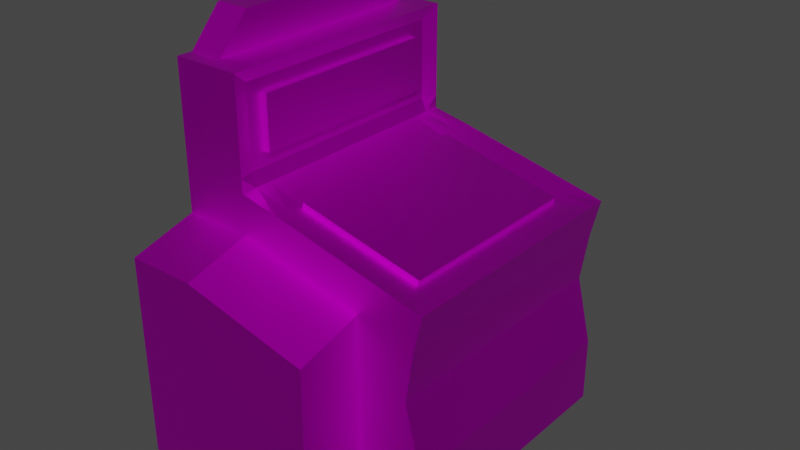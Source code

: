 # Source: computer.blend  (saved by Blender 2.91.10; exported with 4.5.12 LTS)
import bpy
from mathutils import Matrix  # noqa: F401  (used for matrix-valued properties, if any)

bpy.ops.wm.read_factory_settings(use_empty=True)
scene = bpy.context.scene
scene.name = 'Scene'

# ---- collections
col_collection = bpy.data.collections.new('Collection'); scene.collection.children.link(col_collection)

# ---- images (referenced by path relative to the original .blend; pixels are not part of the script)
import os
ASSET_DIR = os.environ.get("B2B_ASSET_DIR", "")  # directory of the original .blend (textures are referenced by path, not embedded)
HERE = os.path.dirname(os.path.abspath(__file__))  # packed textures are extracted next to this script under _unpacked/

def load_image(name, relpath, width, height, colorspace="sRGB"):
    """Load a texture the original file referenced (path relative to the .blend, or extracted next to this script)."""
    p = next((c for c in (os.path.join(HERE, relpath), os.path.join(ASSET_DIR, relpath)) if relpath and os.path.exists(c)), "")
    if p:
        img = bpy.data.images.load(p, check_existing=True)
        img.name = name
    else:  # same state as the original file: an image datablock whose file is absent (Cycles renders it pink)
        img = bpy.data.images.new(name, width, height)
        img.source = "FILE"
        img.filepath = "//" + (relpath or name)
    img.colorspace_settings.name = colorspace
    return img
img_environment_colors_jpg = load_image('Environment Colors.jpg', 'Environment Colors.jpg', 1024, 1024, 'sRGB')

# ---- materials (node trees are filled in below, after node groups)
mat_material_001 = bpy.data.materials.new('Material.001')
mat_material_001.use_transparent_shadow = False

# ---- material node trees
mat_material_001.use_nodes = True; mat_material_001.node_tree.nodes.clear()
_N = mat_material_001.node_tree.nodes; _L = mat_material_001.node_tree.links
n0 = _N.new('ShaderNodeBsdfPrincipled'); n0.name = 'Principled BSDF'; n0.location = (10, 300)
n0.distribution = 'GGX'
n0.subsurface_method = 'BURLEY'
n0.inputs[1].default_value = 1.0
n0.inputs[3].default_value = 1.45
n0.inputs[13].default_value = 0.3
n0.inputs[27].default_value = (0.0, 0.0, 0.0, 1.0)
n0.inputs[28].default_value = 1.0
n1 = _N.new('ShaderNodeOutputMaterial'); n1.name = 'Material Output'; n1.location = (300, 300)
n2 = _N.new('ShaderNodeTexImage'); n2.name = 'Image Texture'; n2.location = (-280, 275)
n2.image = img_environment_colors_jpg
_L.new(n0.outputs[0], n1.inputs[0])
_L.new(n2.outputs[0], n0.inputs[0])
n1.is_active_output = True

# ---- world
world_world = bpy.data.worlds.new('World'); scene.world = world_world
world_world.use_nodes = True; world_world.node_tree.nodes.clear()
_N = world_world.node_tree.nodes; _L = world_world.node_tree.links
n0 = _N.new('ShaderNodeOutputWorld'); n0.name = 'World Output'; n0.location = (300, 300)
n1 = _N.new('ShaderNodeBackground'); n1.name = 'Background'; n1.location = (10, 300)
n1.inputs[0].default_value = (0.05088, 0.05088, 0.05088, 1.0)
_L.new(n1.outputs[0], n0.inputs[0])
n0.is_active_output = True
world_world.color = (0.05088, 0.05088, 0.05088)
world_world.use_sun_shadow = False
world_world.sun_shadow_jitter_overblur = 0.0

# ---- meshes
me_cube_001 = bpy.data.meshes.new('Cube.001')
me_cube_001.from_pydata([(-1.0, 1.0, -1.0), (-1.0, 1.0, 1.0), (1.0, 1.0, -1.0), (1.003, 1.0, 0.6641), (0.05205, 1.0, -1.0), (0.08019, 1.0, 0.8798), (-1.0, 1.0, 0.0), (0.8797, 1.0, 0.0), (-1.0, 0.0, -1.0), (-1.0, 0.0, 1.0), (1.0, 0.0, -1.0), (1.003, 1.7e-08, 0.6641), (0.05205, 0.0, -1.0), (0.8797, 0.0, 0.0), (-1.0, 0.0, 0.0), (-0.474, 1.0, -1.0), (-0.474, 1.0, 1.0), (-0.474, 0.0, -1.0), (-0.474, 0.0, 1.0), (-1.0, 1.0, 1.809), (-1.0, 0.0, 1.809), (-0.474, 1.0, 1.809), (-0.474, 0.0, 1.809), (-1.0, 0.5, 1.0), (1.0, 0.5, -1.0), (-1.0, 0.5, 0.0), (-1.0, 0.5, -1.0), (1.003, 0.5, 0.6641), (0.05205, 0.5, -1.0), (0.8797, 0.5, 0.0), (-0.474, 0.5, 1.0), (-0.474, 0.5, -1.0), (-1.0, 0.5, 1.809), (-0.474, 0.5, 1.809), (-1.0, 0.75, 1.0), (1.0, 0.75, -1.0), (-1.0, 0.75, 0.0), (-1.0, 0.75, 1.809), (-1.0, 0.75, -1.0), (1.003, 0.75, 0.6641), (0.0704, 0.75, 0.8379), (0.05205, 0.75, -1.0), (0.8797, 0.75, 0.0), (-0.474, 0.75, 1.0), (-0.474, 0.75, -1.0), (-0.474, 0.75, 1.809), (0.553, 1.0, 0.7693), (0.4945, 1.0, -1.0), (0.4945, 1.0, 0.0), (0.5376, 0.0, -1.0), (0.5376, 0.5, -1.0), (0.5432, 0.75, 0.7274), (0.5376, 0.75, -1.0), (0.7781, 1.0, 0.7167), (0.6485, 1.0, 0.0), (0.7684, 9.721e-09, 0.6748), (0.7684, 0.5, 0.6748), (0.7684, 0.75, 0.6748), (0.7688, 1.0, -1.0), (0.7688, 0.0, -1.0), (0.7688, 0.5, -1.0), (0.7688, 0.75, -1.0), (-0.1805, 1.0, 0.9407), (-0.1903, -2.037e-08, 0.8988), (-0.2156, 1.0, -1.0), (-0.2156, 0.0, -1.0), (-0.1903, 0.5, 0.8988), (-0.2156, 0.5, -1.0), (-0.2156, 0.75, -1.0), (-0.1903, 0.75, 0.8988), (-1.0, 1.0, 0.7033), (0.9358, 1.0, 0.3752), (0.01269, 1.0, 0.5909), (0.9358, 1.595e-08, 0.3752), (-1.0, 0.0, 0.7033), (-0.474, 1.0, 0.7033), (0.9358, 0.5, 0.3752), (-1.0, 0.5, 0.7033), (0.9358, 0.75, 0.3752), (-1.0, 0.75, 0.7033), (0.4945, 1.0, 0.4804), (0.7106, 1.0, 0.4278), (-0.248, 1.0, 0.6518), (-1.0, 1.0, -0.5), (1.0, 1.0, -0.5), (-1.0, 0.0, -0.5), (1.0, 0.0, -0.5), (1.0, 0.5, -0.5), (-1.0, 0.5, -0.5), (1.0, 0.75, -0.5), (-1.0, 0.75, -0.5), (0.4945, 1.0, -0.5), (0.7688, 1.0, -0.5), (-0.474, 1.0, 1.405), (0.0795, 0.5, 0.8768), (-1.0, 1.0, 1.405), (-1.0, 0.0, 1.405), (-1.0, 0.5, 1.405), (0.0795, -1.205e-08, 0.8768), (-1.0, 0.75, 1.405), (-0.5137, 0.75, 1.405), (-0.474, 1.0, 1.613), (-1.0, 1.0, 1.613), (-1.0, 0.0, 1.613), (-1.0, 0.5, 1.613), (-0.5137, 0.5, 1.613), (-1.0, 0.75, 1.613), (-0.5137, 0.75, 1.613), (-0.5137, 0.0, 1.613), (-0.5137, 0.0, 1.202), (-0.474, 1.0, 1.202), (-1.0, 1.0, 1.202), (-1.0, 0.0, 1.202), (-1.0, 0.5, 1.202), (-0.5137, 0.5, 1.202), (-1.0, 0.75, 1.202), (-0.5137, 0.75, 1.202), (-0.5137, 0.0, 1.101), (-0.474, 1.0, 1.101), (-1.0, 1.0, 1.101), (-1.0, 0.0, 1.101), (-1.0, 0.5, 1.101), (-0.5137, 0.5, 1.101), (-1.0, 0.75, 1.101), (-0.5137, 0.75, 1.101), (-1.0, 0.875, 1.0), (1.0, 0.875, -1.0), (-1.0, 0.875, 0.0), (-1.0, 0.875, 1.809), (-1.0, 0.875, -1.0), (1.003, 0.875, 0.6641), (0.0753, 0.875, 0.8588), (0.05205, 0.875, -1.0), (0.8797, 0.875, 0.0), (-0.474, 0.875, 1.0), (-0.474, 0.875, -1.0), (-0.474, 0.875, 1.809), (0.5376, 0.875, -1.0), (0.5481, 0.875, 0.7484), (0.7732, 0.875, 0.6958), (0.7688, 0.875, -1.0), (-0.1854, 0.875, 0.9197), (-0.2156, 0.875, -1.0), (0.9358, 0.875, 0.3752), (-1.0, 0.875, 0.7033), (1.0, 0.875, -0.5), (-1.0, 0.875, -0.5), (-1.0, 0.875, 1.405), (-0.5137, 0.875, 1.405), (-1.0, 0.875, 1.613), (-0.5137, 0.875, 1.613), (-0.5137, 0.875, 1.202), (-1.0, 0.875, 1.202), (-1.0, 0.875, 1.101), (-0.5137, 0.875, 1.101), (-0.474, 1.0, 1.711), (-1.0, 1.0, 1.711), (-1.0, 0.0, 1.711), (-1.0, 0.5, 1.711), (-0.5137, 0.5, 1.711), (-1.0, 0.75, 1.711), (-0.5137, 0.75, 1.711), (-0.5137, 0.0, 1.711), (-1.0, 0.875, 1.711), (-0.5137, 0.875, 1.711), (-0.4674, 0.0, 1.405), (-0.4674, 0.5, 1.405), (-0.4674, 0.75, 1.405), (-0.4674, 0.5, 1.613), (-0.4674, 0.75, 1.613), (-0.4674, 0.0, 1.613), (-0.4674, 0.0, 1.202), (-0.4674, 0.5, 1.202), (-0.4674, 0.75, 1.202), (0.0795, 0.75, 0.8768), (0.5523, 2.794e-09, 0.7664), (0.5523, 0.5, 0.7664), (0.5523, 0.75, 0.7664), (0.7775, 9.837e-09, 0.7138), (0.7775, 0.5, 0.7138), (0.7775, 0.75, 0.7138), (-0.1812, -2.026e-08, 0.9377), (-0.1812, 0.5, 0.9377), (-0.1812, 0.75, 0.9377), (-1.0, 1.505, -1.0), (0.05205, 1.505, -1.0), (-1.0, 1.505, 0.0), (0.05205, 1.505, 0.0), (-0.474, 1.505, -1.0), (-0.474, 1.505, 0.0), (0.4945, 1.505, -1.0), (0.4945, 1.505, 0.0), (-0.2156, 1.505, 0.0), (-0.2156, 1.505, -1.0), (-1.0, 1.505, 0.5655), (0.01269, 1.505, 0.4531), (-0.474, 1.505, 0.5655), (0.4945, 1.505, 0.3426), (-0.248, 1.505, 0.514), (-1.0, 1.505, -0.5), (0.05205, 1.505, -0.5), (-0.474, 1.505, -0.5), (0.4945, 1.505, -0.5), (-0.2156, 1.505, -0.5), (-0.737, 1.0, -1.0), (-0.737, 0.0, -1.0), (-0.737, 1.0, 1.0), (-0.737, 1.0, 1.809), (-0.737, 0.0, 1.809), (-0.737, 0.5, 1.809), (-0.737, 0.5, -1.0), (-0.737, 0.75, -1.0), (-0.737, 0.75, 1.809), (-0.737, 1.0, 0.7033), (-0.737, 1.0, 1.405), (-0.737, 1.0, 1.613), (-0.737, 1.0, 1.202), (-0.737, 1.0, 1.101), (-0.737, 0.875, 1.809), (-0.737, 0.875, -1.0), (-0.737, 1.0, 1.711), (-0.737, 1.505, -1.0), (-0.737, 1.505, 0.0), (-0.737, 1.505, 0.5655), (-0.737, 1.505, -0.5), (-1.0, 0.0, 2.083), (-1.0, 0.2531, 2.083), (-1.0, 0.5031, 2.083), (-1.0, 0.6281, 2.083), (-0.737, 0.0, 2.083), (-0.737, 0.2531, 2.083), (-0.737, 0.5031, 2.083), (-0.737, 0.6281, 2.083)], [], [(144, 125, 1, 70), (81, 53, 3, 71), (220, 156, 19, 207), (82, 62, 5, 72), (83, 6, 186, 199), (92, 54, 7, 84), (146, 127, 6, 83), (87, 29, 13, 86), (67, 28, 12, 65), (164, 155, 21, 136), (60, 24, 10, 59), (76, 27, 11, 73), (66, 30, 18, 63), (210, 31, 17, 205), (64, 15, 188, 193), (213, 206, 16, 75), (37, 32, 226, 227), (158, 157, 20, 32), (69, 66, 182, 183), (160, 158, 32, 37), (218, 128, 228, 232), (211, 44, 31, 210), (69, 43, 30, 66), (78, 39, 27, 76), (61, 35, 24, 60), (162, 159, 33, 22), (68, 41, 28, 67), (89, 42, 29, 87), (85, 14, 25, 88), (74, 9, 23, 77), (66, 63, 181, 182), (145, 133, 42, 89), (142, 132, 41, 68), (138, 131, 40, 51), (140, 126, 35, 61), (143, 130, 39, 78), (141, 134, 43, 69), (219, 135, 44, 211), (209, 212, 231, 230), (163, 160, 37, 128), (159, 161, 45, 33), (88, 25, 36, 90), (77, 23, 34, 79), (132, 137, 52, 41), (139, 138, 51, 57), (57, 51, 177, 180), (41, 52, 50, 28), (56, 57, 180, 179), (28, 50, 49, 12), (213, 75, 196, 223), (72, 5, 46, 80), (27, 56, 55, 11), (39, 57, 56, 27), (130, 139, 57, 39), (137, 140, 61, 52), (52, 61, 60, 50), (50, 60, 59, 49), (91, 48, 54, 92), (80, 46, 53, 81), (131, 141, 69, 40), (135, 142, 68, 44), (40, 69, 183, 174), (44, 68, 67, 31), (55, 56, 179, 178), (51, 40, 174, 177), (31, 67, 65, 17), (75, 82, 198, 196), (75, 16, 62, 82), (4, 64, 193, 185), (48, 80, 81, 54), (80, 48, 191, 197), (25, 77, 79, 36), (133, 143, 78, 42), (14, 74, 77, 25), (42, 78, 76, 29), (6, 70, 194, 186), (29, 76, 73, 13), (48, 91, 202, 191), (54, 81, 71, 7), (127, 144, 70, 6), (47, 4, 185, 190), (47, 91, 92, 58), (72, 80, 197, 195), (26, 88, 90, 38), (126, 145, 89, 35), (8, 85, 88, 26), (35, 89, 87, 24), (204, 0, 184, 221), (24, 87, 86, 10), (129, 146, 83, 0), (58, 92, 84, 2), (82, 72, 195, 198), (152, 115, 99, 147), (105, 108, 170, 168), (115, 113, 97, 99), (100, 107, 169, 167), (113, 112, 96, 97), (151, 110, 93, 148), (216, 111, 95, 214), (114, 116, 173, 172), (147, 99, 106, 149), (107, 105, 168, 169), (99, 97, 104, 106), (109, 114, 172, 171), (97, 96, 103, 104), (148, 93, 101, 150), (214, 95, 102, 215), (217, 119, 111, 216), (154, 118, 110, 151), (121, 120, 112, 113), (123, 121, 113, 115), (117, 122, 114, 109), (153, 123, 115, 152), (122, 124, 116, 114), (30, 43, 124, 122), (125, 34, 123, 153), (18, 30, 122, 117), (34, 23, 121, 123), (23, 9, 120, 121), (134, 16, 118, 154), (206, 1, 119, 217), (43, 134, 154, 124), (1, 125, 153, 119), (119, 153, 152, 111), (124, 154, 151, 116), (100, 148, 150, 107), (95, 147, 149, 102), (116, 151, 148, 100), (111, 152, 147, 95), (38, 90, 146, 129), (2, 84, 145, 126), (36, 79, 144, 127), (7, 71, 143, 133), (15, 64, 142, 135), (5, 62, 141, 131), (47, 58, 140, 137), (3, 53, 139, 130), (53, 46, 138, 139), (4, 47, 137, 132), (156, 163, 128, 19), (207, 19, 128, 218), (204, 15, 135, 219), (62, 16, 134, 141), (71, 3, 130, 143), (58, 2, 126, 140), (46, 5, 131, 138), (64, 4, 132, 142), (84, 7, 133, 145), (161, 164, 136, 45), (90, 36, 127, 146), (79, 34, 125, 144), (107, 150, 164, 161), (102, 149, 163, 156), (105, 107, 161, 159), (149, 106, 160, 163), (108, 105, 159, 162), (106, 104, 158, 160), (104, 103, 157, 158), (150, 101, 155, 164), (215, 102, 156, 220), (172, 173, 167, 166), (171, 172, 166, 165), (166, 167, 169, 168), (165, 166, 168, 170), (116, 100, 167, 173), (176, 94, 98, 175), (177, 174, 94, 176), (180, 177, 176, 179), (179, 176, 175, 178), (174, 183, 182, 94), (94, 182, 181, 98), (203, 192, 187, 200), (224, 222, 189, 201), (200, 187, 191, 202), (201, 189, 192, 203), (189, 196, 198, 192), (187, 195, 197, 191), (222, 223, 196, 189), (192, 198, 195, 187), (188, 201, 203, 193), (185, 200, 202, 190), (221, 224, 201, 188), (193, 203, 200, 185), (91, 47, 190, 202), (0, 83, 199, 184), (184, 199, 224, 221), (186, 194, 223, 222), (199, 186, 222, 224), (101, 215, 220, 155), (0, 204, 219, 129), (21, 207, 218, 136), (16, 206, 217, 118), (118, 217, 216, 110), (93, 214, 215, 101), (110, 216, 214, 93), (15, 204, 221, 188), (70, 213, 223, 194), (136, 218, 212, 45), (129, 219, 211, 38), (38, 211, 210, 26), (45, 212, 209, 33), (33, 209, 208, 22), (70, 1, 206, 213), (26, 210, 205, 8), (155, 220, 207, 21), (230, 226, 225, 229), (231, 227, 226, 230), (232, 228, 227, 231), (128, 37, 227, 228), (208, 209, 230, 229), (20, 208, 229, 225), (32, 20, 225, 226), (212, 218, 232, 231)])
_uv = me_cube_001.uv_layers.new(name='UVMap')
_uv.uv.foreach_set('vector', [0.08789, 0.6963, 0.09398, 0.6963, 0.09398, 0.6989, 0.08789, 0.6989, 0.08789, 0.7352, 0.09398, 0.7352, 0.09398, 0.74, 0.08789, 0.74, 0.09398, 0.7043, 0.09398, 0.6989, 0.09398, 0.6989, 0.09398, 0.7043, 0.08789, 0.715, 0.09398, 0.715, 0.09398, 0.7205, 0.08789, 0.7205, 0.6429, 0.06834, 0.6531, 0.06834, 0.6531, 0.06834, 0.6429, 0.06834, 0.06316, 0.7352, 0.07344, 0.7352, 0.07344, 0.74, 0.06316, 0.74, 0.06316, 0.6963, 0.07344, 0.6963, 0.07344, 0.6989, 0.06316, 0.6989, 0.06316, 0.7503, 0.07344, 0.7503, 0.07344, 0.7605, 0.06316, 0.7605, 0.02791, 0.7503, 0.03341, 0.7503, 0.03341, 0.7605, 0.02791, 0.7605, 0.1243, 0.7426, 0.1243, 0.74, 0.1243, 0.74, 0.1243, 0.7426, 0.04814, 0.7503, 0.05289, 0.7503, 0.05289, 0.7605, 0.04814, 0.7605, 0.08789, 0.7503, 0.09398, 0.7503, 0.09398, 0.7605, 0.08789, 0.7605, 0.119, 0.7503, 0.1243, 0.7503, 0.1243, 0.7605, 0.119, 0.7605, 0.0172, 0.7503, 0.0226, 0.7503, 0.0226, 0.7605, 0.0172, 0.7605, 0.6076, 0.1094, 0.6023, 0.1094, 0.6023, 0.1094, 0.6076, 0.1094, 0.08789, 0.7043, 0.09398, 0.7043, 0.09398, 0.7097, 0.08789, 0.7097, 0.09398, 0.6938, 0.09398, 0.6886, 0.09398, 0.6886, 0.09398, 0.6938, 0.09398, 0.6886, 0.09398, 0.6783, 0.09398, 0.6783, 0.09398, 0.6886, 0.119, 0.7451, 0.119, 0.7503, 0.119, 0.7503, 0.119, 0.7451, 0.09398, 0.6938, 0.09398, 0.6886, 0.09398, 0.6886, 0.09398, 0.6938, 0.1297, 0.7426, 0.1351, 0.7426, 0.1351, 0.7426, 0.1297, 0.7426, 0.0172, 0.7451, 0.0226, 0.7451, 0.0226, 0.7503, 0.0172, 0.7503, 0.119, 0.7451, 0.1243, 0.7451, 0.1243, 0.7503, 0.119, 0.7503, 0.08789, 0.7451, 0.09398, 0.7451, 0.09398, 0.7503, 0.08789, 0.7503, 0.04814, 0.7451, 0.05289, 0.7451, 0.05289, 0.7503, 0.04814, 0.7503, 0.1243, 0.7605, 0.1243, 0.7503, 0.1243, 0.7503, 0.1243, 0.7605, 0.02791, 0.7451, 0.03341, 0.7451, 0.03341, 0.7503, 0.02791, 0.7503, 0.06316, 0.7451, 0.07344, 0.7451, 0.07344, 0.7503, 0.06316, 0.7503, 0.06316, 0.6783, 0.07344, 0.6783, 0.07344, 0.6886, 0.06316, 0.6886, 0.08789, 0.6783, 0.09398, 0.6783, 0.09398, 0.6886, 0.08789, 0.6886, 0.119, 0.7503, 0.119, 0.7605, 0.119, 0.7605, 0.119, 0.7503, 0.06316, 0.7426, 0.07344, 0.7426, 0.07344, 0.7451, 0.06316, 0.7451, 0.02791, 0.7426, 0.03341, 0.7426, 0.03341, 0.7451, 0.02791, 0.7451, 0.1035, 0.7426, 0.1135, 0.7426, 0.1135, 0.7451, 0.1035, 0.7451, 0.04814, 0.7426, 0.05289, 0.7426, 0.05289, 0.7451, 0.04814, 0.7451, 0.08789, 0.7426, 0.09398, 0.7426, 0.09398, 0.7451, 0.08789, 0.7451, 0.119, 0.7426, 0.1243, 0.7426, 0.1243, 0.7451, 0.119, 0.7451, 0.0172, 0.7426, 0.0226, 0.7426, 0.0226, 0.7451, 0.0172, 0.7451, 0.1297, 0.7503, 0.1297, 0.7451, 0.1297, 0.7451, 0.1297, 0.7503, 0.09398, 0.6963, 0.09398, 0.6938, 0.09398, 0.6938, 0.09398, 0.6963, 0.1243, 0.7503, 0.1243, 0.7451, 0.1243, 0.7451, 0.1243, 0.7503, 0.06316, 0.6886, 0.07344, 0.6886, 0.07344, 0.6938, 0.06316, 0.6938, 0.08789, 0.6886, 0.09398, 0.6886, 0.09398, 0.6938, 0.08789, 0.6938, 0.03341, 0.7426, 0.04339, 0.7426, 0.04339, 0.7451, 0.03341, 0.7451, 0.09874, 0.7426, 0.1035, 0.7426, 0.1035, 0.7451, 0.09874, 0.7451, 0.09874, 0.7451, 0.1035, 0.7451, 0.1035, 0.7451, 0.09874, 0.7451, 0.03341, 0.7451, 0.04339, 0.7451, 0.04339, 0.7503, 0.03341, 0.7503, 0.09874, 0.7503, 0.09874, 0.7451, 0.09874, 0.7451, 0.09874, 0.7503, 0.03341, 0.7503, 0.04339, 0.7503, 0.04339, 0.7605, 0.03341, 0.7605, 0.6676, 0.07375, 0.6676, 0.07915, 0.6676, 0.07915, 0.6676, 0.07375, 0.08789, 0.7205, 0.09398, 0.7205, 0.09398, 0.7305, 0.08789, 0.7305, 0.09398, 0.7503, 0.09874, 0.7503, 0.09874, 0.7605, 0.09398, 0.7605, 0.09398, 0.7451, 0.09874, 0.7451, 0.09874, 0.7503, 0.09398, 0.7503, 0.09398, 0.7426, 0.09874, 0.7426, 0.09874, 0.7451, 0.09398, 0.7451, 0.04339, 0.7426, 0.04814, 0.7426, 0.04814, 0.7451, 0.04339, 0.7451, 0.04339, 0.7451, 0.04814, 0.7451, 0.04814, 0.7503, 0.04339, 0.7503, 0.04339, 0.7503, 0.04814, 0.7503, 0.04814, 0.7605, 0.04339, 0.7605, 0.06316, 0.7305, 0.07344, 0.7305, 0.07344, 0.7352, 0.06316, 0.7352, 0.08789, 0.7305, 0.09398, 0.7305, 0.09398, 0.7352, 0.08789, 0.7352, 0.1135, 0.7426, 0.119, 0.7426, 0.119, 0.7451, 0.1135, 0.7451, 0.0226, 0.7426, 0.02791, 0.7426, 0.02791, 0.7451, 0.0226, 0.7451, 0.1135, 0.7451, 0.119, 0.7451, 0.119, 0.7451, 0.1135, 0.7451, 0.0226, 0.7451, 0.02791, 0.7451, 0.02791, 0.7503, 0.0226, 0.7503, 0.09874, 0.7605, 0.09874, 0.7503, 0.09874, 0.7503, 0.09874, 0.7605, 0.1035, 0.7451, 0.1135, 0.7451, 0.1135, 0.7451, 0.1035, 0.7451, 0.0226, 0.7503, 0.02791, 0.7503, 0.02791, 0.7605, 0.0226, 0.7605, 0.6676, 0.07915, 0.6676, 0.08446, 0.6676, 0.08446, 0.6676, 0.07915, 0.08789, 0.7097, 0.09398, 0.7097, 0.09398, 0.715, 0.08789, 0.715, 0.6131, 0.1094, 0.6076, 0.1094, 0.6076, 0.1094, 0.6131, 0.1094, 0.07344, 0.7305, 0.08789, 0.7305, 0.08789, 0.7352, 0.07344, 0.7352, 0.6676, 0.09993, 0.6531, 0.09993, 0.6531, 0.09993, 0.6676, 0.09993, 0.07344, 0.6886, 0.08789, 0.6886, 0.08789, 0.6938, 0.07344, 0.6938, 0.07344, 0.7426, 0.08789, 0.7426, 0.08789, 0.7451, 0.07344, 0.7451, 0.07344, 0.6783, 0.08789, 0.6783, 0.08789, 0.6886, 0.07344, 0.6886, 0.07344, 0.7451, 0.08789, 0.7451, 0.08789, 0.7503, 0.07344, 0.7503, 0.6531, 0.06834, 0.6676, 0.06834, 0.6676, 0.06834, 0.6531, 0.06834, 0.07344, 0.7503, 0.08789, 0.7503, 0.08789, 0.7605, 0.07344, 0.7605, 0.6531, 0.09993, 0.6429, 0.09993, 0.6429, 0.09993, 0.6531, 0.09993, 0.07344, 0.7352, 0.08789, 0.7352, 0.08789, 0.74, 0.07344, 0.74, 0.07344, 0.6963, 0.08789, 0.6963, 0.08789, 0.6989, 0.07344, 0.6989, 0.6231, 0.1094, 0.6131, 0.1094, 0.6131, 0.1094, 0.6231, 0.1094, 0.05289, 0.7305, 0.06316, 0.7305, 0.06316, 0.7352, 0.05289, 0.7352, 0.6676, 0.08996, 0.6676, 0.09993, 0.6676, 0.09993, 0.6676, 0.08996, 0.05289, 0.6886, 0.06316, 0.6886, 0.06316, 0.6938, 0.05289, 0.6938, 0.05289, 0.7426, 0.06316, 0.7426, 0.06316, 0.7451, 0.05289, 0.7451, 0.05289, 0.6783, 0.06316, 0.6783, 0.06316, 0.6886, 0.05289, 0.6886, 0.05289, 0.7451, 0.06316, 0.7451, 0.06316, 0.7503, 0.05289, 0.7503, 0.5969, 0.1094, 0.5915, 0.1094, 0.5915, 0.1094, 0.5969, 0.1094, 0.05289, 0.7503, 0.06316, 0.7503, 0.06316, 0.7605, 0.05289, 0.7605, 0.05289, 0.6963, 0.06316, 0.6963, 0.06316, 0.6989, 0.05289, 0.6989, 0.05289, 0.7352, 0.06316, 0.7352, 0.06316, 0.74, 0.05289, 0.74, 0.6676, 0.08446, 0.6676, 0.08996, 0.6676, 0.08996, 0.6676, 0.08446, 0.09398, 0.6963, 0.09398, 0.6938, 0.09398, 0.6938, 0.09398, 0.6963, 0.9446, 0.1975, 0.9446, 0.2078, 0.9446, 0.2078, 0.9446, 0.1975, 0.09398, 0.6938, 0.09398, 0.6886, 0.09398, 0.6886, 0.09398, 0.6938, 0.9446, 0.1924, 0.9446, 0.1924, 0.9446, 0.1924, 0.9446, 0.1924, 0.09398, 0.6886, 0.09398, 0.6783, 0.09398, 0.6783, 0.09398, 0.6886, 0.1243, 0.7426, 0.1243, 0.74, 0.1243, 0.74, 0.1243, 0.7426, 0.09398, 0.7043, 0.09398, 0.6989, 0.09398, 0.6989, 0.09398, 0.7043, 0.9446, 0.1975, 0.9446, 0.1924, 0.9446, 0.1924, 0.9446, 0.1975, 0.09398, 0.6963, 0.09398, 0.6938, 0.09398, 0.6938, 0.09398, 0.6963, 0.9446, 0.1924, 0.9446, 0.1975, 0.9446, 0.1975, 0.9446, 0.1924, 0.09398, 0.6938, 0.09398, 0.6886, 0.09398, 0.6886, 0.09398, 0.6938, 0.9446, 0.2078, 0.9446, 0.1975, 0.9446, 0.1975, 0.9446, 0.2078, 0.09398, 0.6886, 0.09398, 0.6783, 0.09398, 0.6783, 0.09398, 0.6886, 0.1243, 0.7426, 0.1243, 0.74, 0.1243, 0.74, 0.1243, 0.7426, 0.09398, 0.7043, 0.09398, 0.6989, 0.09398, 0.6989, 0.09398, 0.7043, 0.09398, 0.7043, 0.09398, 0.6989, 0.09398, 0.6989, 0.09398, 0.7043, 0.1243, 0.7426, 0.1243, 0.74, 0.1243, 0.74, 0.1243, 0.7426, 0.09398, 0.6886, 0.09398, 0.6783, 0.09398, 0.6783, 0.09398, 0.6886, 0.09398, 0.6938, 0.09398, 0.6886, 0.09398, 0.6886, 0.09398, 0.6938, 0.1243, 0.7605, 0.1243, 0.7503, 0.1243, 0.7503, 0.1243, 0.7605, 0.09398, 0.6963, 0.09398, 0.6938, 0.09398, 0.6938, 0.09398, 0.6963, 0.1243, 0.7503, 0.1243, 0.7451, 0.1243, 0.7451, 0.1243, 0.7503, 0.1243, 0.7503, 0.1243, 0.7451, 0.1243, 0.7451, 0.1243, 0.7503, 0.09398, 0.6963, 0.09398, 0.6938, 0.09398, 0.6938, 0.09398, 0.6963, 0.1243, 0.7605, 0.1243, 0.7503, 0.1243, 0.7503, 0.1243, 0.7605, 0.09398, 0.6938, 0.09398, 0.6886, 0.09398, 0.6886, 0.09398, 0.6938, 0.09398, 0.6886, 0.09398, 0.6783, 0.09398, 0.6783, 0.09398, 0.6886, 0.1243, 0.7426, 0.1243, 0.74, 0.1243, 0.74, 0.1243, 0.7426, 0.09398, 0.7043, 0.09398, 0.6989, 0.09398, 0.6989, 0.09398, 0.7043, 0.1243, 0.7451, 0.1243, 0.7426, 0.1243, 0.7426, 0.1243, 0.7451, 0.09398, 0.6989, 0.09398, 0.6963, 0.09398, 0.6963, 0.09398, 0.6989, 0.09398, 0.6989, 0.09398, 0.6963, 0.09398, 0.6963, 0.09398, 0.6989, 0.1243, 0.7451, 0.1243, 0.7426, 0.1243, 0.7426, 0.1243, 0.7451, 0.1243, 0.7451, 0.1243, 0.7426, 0.1243, 0.7426, 0.1243, 0.7451, 0.09398, 0.6989, 0.09398, 0.6963, 0.09398, 0.6963, 0.09398, 0.6989, 0.1243, 0.7451, 0.1243, 0.7426, 0.1243, 0.7426, 0.1243, 0.7451, 0.09398, 0.6989, 0.09398, 0.6963, 0.09398, 0.6963, 0.09398, 0.6989, 0.05289, 0.6938, 0.06316, 0.6938, 0.06316, 0.6963, 0.05289, 0.6963, 0.05289, 0.74, 0.06316, 0.74, 0.06316, 0.7426, 0.05289, 0.7426, 0.07344, 0.6938, 0.08789, 0.6938, 0.08789, 0.6963, 0.07344, 0.6963, 0.07344, 0.74, 0.08789, 0.74, 0.08789, 0.7426, 0.07344, 0.7426, 0.0226, 0.74, 0.02791, 0.74, 0.02791, 0.7426, 0.0226, 0.7426, 0.1135, 0.74, 0.119, 0.74, 0.119, 0.7426, 0.1135, 0.7426, 0.04339, 0.74, 0.04814, 0.74, 0.04814, 0.7426, 0.04339, 0.7426, 0.09398, 0.74, 0.09874, 0.74, 0.09874, 0.7426, 0.09398, 0.7426, 0.09874, 0.74, 0.1035, 0.74, 0.1035, 0.7426, 0.09874, 0.7426, 0.03341, 0.74, 0.04339, 0.74, 0.04339, 0.7426, 0.03341, 0.7426, 0.09398, 0.6989, 0.09398, 0.6963, 0.09398, 0.6963, 0.09398, 0.6989, 0.1297, 0.74, 0.1351, 0.74, 0.1351, 0.7426, 0.1297, 0.7426, 0.0172, 0.74, 0.0226, 0.74, 0.0226, 0.7426, 0.0172, 0.7426, 0.119, 0.74, 0.1243, 0.74, 0.1243, 0.7426, 0.119, 0.7426, 0.08789, 0.74, 0.09398, 0.74, 0.09398, 0.7426, 0.08789, 0.7426, 0.04814, 0.74, 0.05289, 0.74, 0.05289, 0.7426, 0.04814, 0.7426, 0.1035, 0.74, 0.1135, 0.74, 0.1135, 0.7426, 0.1035, 0.7426, 0.02791, 0.74, 0.03341, 0.74, 0.03341, 0.7426, 0.02791, 0.7426, 0.06316, 0.74, 0.07344, 0.74, 0.07344, 0.7426, 0.06316, 0.7426, 0.1243, 0.7451, 0.1243, 0.7426, 0.1243, 0.7426, 0.1243, 0.7451, 0.06316, 0.6938, 0.07344, 0.6938, 0.07344, 0.6963, 0.06316, 0.6963, 0.08789, 0.6938, 0.09398, 0.6938, 0.09398, 0.6963, 0.08789, 0.6963, 0.1243, 0.7451, 0.1243, 0.7426, 0.1243, 0.7426, 0.1243, 0.7451, 0.09398, 0.6989, 0.09398, 0.6963, 0.09398, 0.6963, 0.09398, 0.6989, 0.1243, 0.7503, 0.1243, 0.7451, 0.1243, 0.7451, 0.1243, 0.7503, 0.09398, 0.6963, 0.09398, 0.6938, 0.09398, 0.6938, 0.09398, 0.6963, 0.1243, 0.7605, 0.1243, 0.7503, 0.1243, 0.7503, 0.1243, 0.7605, 0.09398, 0.6938, 0.09398, 0.6886, 0.09398, 0.6886, 0.09398, 0.6938, 0.09398, 0.6886, 0.09398, 0.6783, 0.09398, 0.6783, 0.09398, 0.6886, 0.1243, 0.7426, 0.1243, 0.74, 0.1243, 0.74, 0.1243, 0.7426, 0.09398, 0.7043, 0.09398, 0.6989, 0.09398, 0.6989, 0.09398, 0.7043, 0.9571, 0.203, 0.9571, 0.1979, 0.9571, 0.1979, 0.9571, 0.203, 0.9571, 0.2133, 0.9571, 0.203, 0.9571, 0.203, 0.9571, 0.2133, 0.9571, 0.203, 0.9571, 0.1979, 0.9571, 0.1979, 0.9571, 0.203, 0.9571, 0.2133, 0.9571, 0.203, 0.9571, 0.203, 0.9571, 0.2133, 0.9446, 0.1924, 0.9446, 0.1924, 0.9446, 0.1924, 0.9446, 0.1924, 0.5254, 0.8808, 0.5353, 0.8808, 0.5353, 0.8911, 0.5254, 0.8911, 0.5254, 0.8757, 0.5353, 0.8757, 0.5353, 0.8808, 0.5254, 0.8808, 0.5206, 0.8757, 0.5254, 0.8757, 0.5254, 0.8808, 0.5206, 0.8808, 0.5206, 0.8808, 0.5254, 0.8808, 0.5254, 0.8911, 0.5206, 0.8911, 0.5353, 0.8757, 0.5408, 0.8757, 0.5408, 0.8808, 0.5353, 0.8808, 0.5353, 0.8808, 0.5408, 0.8808, 0.5408, 0.8911, 0.5353, 0.8911, 0.6429, 0.08446, 0.6531, 0.08446, 0.6531, 0.08996, 0.6429, 0.08996, 0.6429, 0.07375, 0.6531, 0.07375, 0.6531, 0.07915, 0.6429, 0.07915, 0.6429, 0.08996, 0.6531, 0.08996, 0.6531, 0.09993, 0.6429, 0.09993, 0.6429, 0.07915, 0.6531, 0.07915, 0.6531, 0.08446, 0.6429, 0.08446, 0.6531, 0.07915, 0.6676, 0.07915, 0.6676, 0.08446, 0.6531, 0.08446, 0.6531, 0.08996, 0.6676, 0.08996, 0.6676, 0.09993, 0.6531, 0.09993, 0.6531, 0.07375, 0.6676, 0.07375, 0.6676, 0.07915, 0.6531, 0.07915, 0.6531, 0.08446, 0.6676, 0.08446, 0.6676, 0.08996, 0.6531, 0.08996, 0.6326, 0.07915, 0.6429, 0.07915, 0.6429, 0.08446, 0.6326, 0.08446, 0.6326, 0.08996, 0.6429, 0.08996, 0.6429, 0.09993, 0.6326, 0.09993, 0.6326, 0.07375, 0.6429, 0.07375, 0.6429, 0.07915, 0.6326, 0.07915, 0.6326, 0.08446, 0.6429, 0.08446, 0.6429, 0.08996, 0.6326, 0.08996, 0.6429, 0.09993, 0.6326, 0.09993, 0.6326, 0.09993, 0.6429, 0.09993, 0.6326, 0.06834, 0.6429, 0.06834, 0.6429, 0.06834, 0.6326, 0.06834, 0.6326, 0.06834, 0.6429, 0.06834, 0.6429, 0.07375, 0.6326, 0.07375, 0.6531, 0.06834, 0.6676, 0.06834, 0.6676, 0.07375, 0.6531, 0.07375, 0.6429, 0.06834, 0.6531, 0.06834, 0.6531, 0.07375, 0.6429, 0.07375, 0.09398, 0.7097, 0.09398, 0.7043, 0.09398, 0.7043, 0.09398, 0.7097, 0.0118, 0.74, 0.0172, 0.74, 0.0172, 0.7426, 0.0118, 0.7426, 0.1243, 0.74, 0.1297, 0.74, 0.1297, 0.7426, 0.1243, 0.7426, 0.09398, 0.7097, 0.09398, 0.7043, 0.09398, 0.7043, 0.09398, 0.7097, 0.09398, 0.7097, 0.09398, 0.7043, 0.09398, 0.7043, 0.09398, 0.7097, 0.09398, 0.7097, 0.09398, 0.7043, 0.09398, 0.7043, 0.09398, 0.7097, 0.09398, 0.7097, 0.09398, 0.7043, 0.09398, 0.7043, 0.09398, 0.7097, 0.6023, 0.1094, 0.5969, 0.1094, 0.5969, 0.1094, 0.6023, 0.1094, 0.6676, 0.06834, 0.6676, 0.07375, 0.6676, 0.07375, 0.6676, 0.06834, 0.1243, 0.7426, 0.1297, 0.7426, 0.1297, 0.7451, 0.1243, 0.7451, 0.0118, 0.7426, 0.0172, 0.7426, 0.0172, 0.7451, 0.0118, 0.7451, 0.0118, 0.7451, 0.0172, 0.7451, 0.0172, 0.7503, 0.0118, 0.7503, 0.1243, 0.7451, 0.1297, 0.7451, 0.1297, 0.7503, 0.1243, 0.7503, 0.1243, 0.7503, 0.1297, 0.7503, 0.1297, 0.7605, 0.1243, 0.7605, 0.08789, 0.6989, 0.09398, 0.6989, 0.09398, 0.7043, 0.08789, 0.7043, 0.0118, 0.7503, 0.0172, 0.7503, 0.0172, 0.7605, 0.0118, 0.7605, 0.09398, 0.7097, 0.09398, 0.7043, 0.09398, 0.7043, 0.09398, 0.7097, 0.1297, 0.7503, 0.1351, 0.7503, 0.1351, 0.7605, 0.1297, 0.7605, 0.1297, 0.7451, 0.1351, 0.7451, 0.1351, 0.7503, 0.1297, 0.7503, 0.1297, 0.7426, 0.1351, 0.7426, 0.1351, 0.7451, 0.1297, 0.7451, 0.09398, 0.6963, 0.09398, 0.6938, 0.09398, 0.6938, 0.09398, 0.6963, 0.1297, 0.7605, 0.1297, 0.7503, 0.1297, 0.7503, 0.1297, 0.7605, 0.0, 0.0, 0.0, 0.0, 0.0, 0.0, 0.0, 0.0, 0.09398, 0.6886, 0.09398, 0.6783, 0.09398, 0.6783, 0.09398, 0.6886, 0.1297, 0.7451, 0.1297, 0.7426, 0.1297, 0.7426, 0.1297, 0.7451])
me_cube_001.materials.append(mat_material_001)
me_cube_001.use_remesh_fix_poles = True
me_cube_001.use_remesh_preserve_attributes = False
me_cube_001.use_mirror_vertex_groups = False
me_cube_001.update()

# ---- objects
ob_cube = bpy.data.objects.new('Cube', me_cube_001)

# ---- transforms, parenting, visibility, modifiers, constraints
ob_cube.location = (0.0, 0.0, 0.0)
ob_cube.lineart.crease_threshold = 0.0
_m = ob_cube.modifiers.new('Mirror', 'MIRROR')
_m.use_axis = (False, True, False)

# ---- collection membership
col_collection.objects.link(ob_cube)

# ---- scene / render settings (as saved in the file)
scene.frame_start = 1; scene.frame_end = 250; scene.frame_set(1)
scene.render.engine = 'BLENDER_EEVEE_NEXT'
scene.cycles.use_denoising = False
scene.cycles.samples = 128
scene.cycles.sampling_pattern = 'TABULATED_SOBOL'
scene.cycles.use_adaptive_sampling = False
scene.cycles.use_light_tree = False
scene.view_settings.view_transform = 'Filmic'
bpy.context.view_layer.update()

# ---- added for rendering (the .blend has no active camera and no usable light): camera, sun
cam_auto = bpy.data.cameras.new('AutoCamera')
cam_auto.lens = 50.0
cam_auto.sensor_width = 36.0
cam_auto.clip_end = 1000.0
ob_auto_camera = bpy.data.objects.new('AutoCamera', cam_auto)
scene.collection.objects.link(ob_auto_camera)
ob_auto_camera.location = (4.39833, -5.27602, 4.05879)
ob_auto_camera.rotation_euler = (1.09748, -7.21219e-08, 0.694738)
scene.camera = ob_auto_camera
light_auto_sun = bpy.data.lights.new('AutoSun', 'SUN')
light_auto_sun.energy = 3.0
light_auto_sun.angle = 0.0523599
ob_auto_sun = bpy.data.objects.new('AutoSun', light_auto_sun)
scene.collection.objects.link(ob_auto_sun)
ob_auto_sun.rotation_euler = (0.872665, 0.174533, 0.523599)
bpy.context.view_layer.update()
